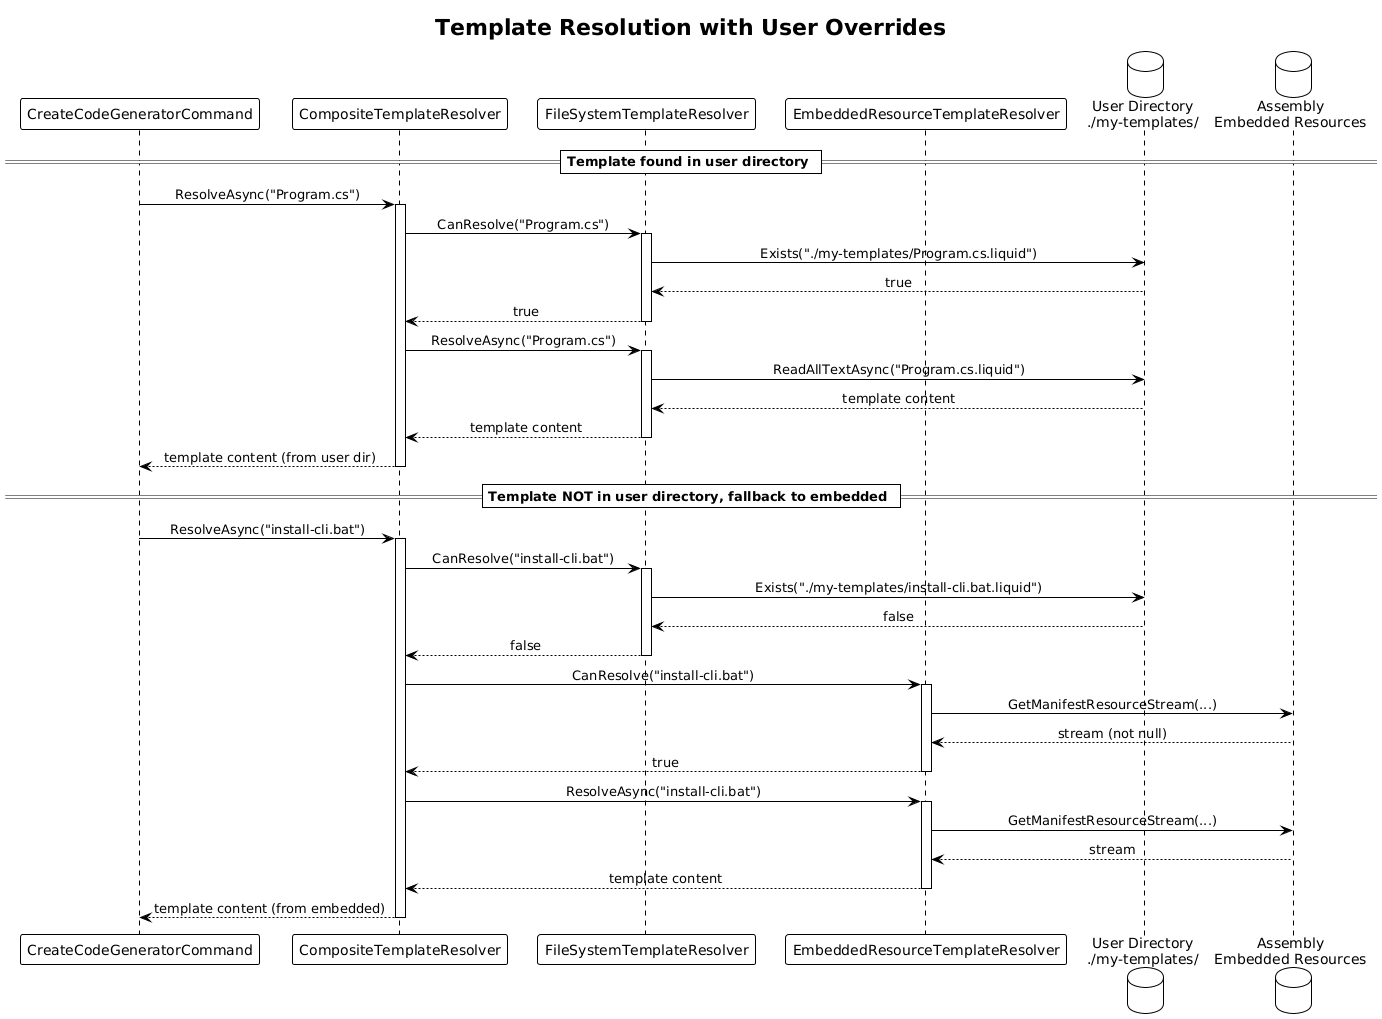

The diagram above was rendered by PlantUML. Its source (embedded in the PNG):
@startuml
!theme plain
skinparam sequenceMessageAlign center

title Template Resolution with User Overrides

participant "CreateCodeGeneratorCommand" as cmd
participant "CompositeTemplateResolver" as composite
participant "FileSystemTemplateResolver" as fsResolver
participant "EmbeddedResourceTemplateResolver" as embedResolver
database "User Directory\n./my-templates/" as userDir
database "Assembly\nEmbedded Resources" as assembly

== Template found in user directory ==

cmd -> composite : ResolveAsync("Program.cs")
activate composite

composite -> fsResolver : CanResolve("Program.cs")
activate fsResolver
fsResolver -> userDir : Exists("./my-templates/Program.cs.liquid")
userDir --> fsResolver : true
fsResolver --> composite : true
deactivate fsResolver

composite -> fsResolver : ResolveAsync("Program.cs")
activate fsResolver
fsResolver -> userDir : ReadAllTextAsync("Program.cs.liquid")
userDir --> fsResolver : template content
fsResolver --> composite : template content
deactivate fsResolver

composite --> cmd : template content (from user dir)
deactivate composite

== Template NOT in user directory, fallback to embedded ==

cmd -> composite : ResolveAsync("install-cli.bat")
activate composite

composite -> fsResolver : CanResolve("install-cli.bat")
activate fsResolver
fsResolver -> userDir : Exists("./my-templates/install-cli.bat.liquid")
userDir --> fsResolver : false
fsResolver --> composite : false
deactivate fsResolver

composite -> embedResolver : CanResolve("install-cli.bat")
activate embedResolver
embedResolver -> assembly : GetManifestResourceStream(...)
assembly --> embedResolver : stream (not null)
embedResolver --> composite : true
deactivate embedResolver

composite -> embedResolver : ResolveAsync("install-cli.bat")
activate embedResolver
embedResolver -> assembly : GetManifestResourceStream(...)
assembly --> embedResolver : stream
embedResolver --> composite : template content
deactivate embedResolver

composite --> cmd : template content (from embedded)
deactivate composite
@enduml